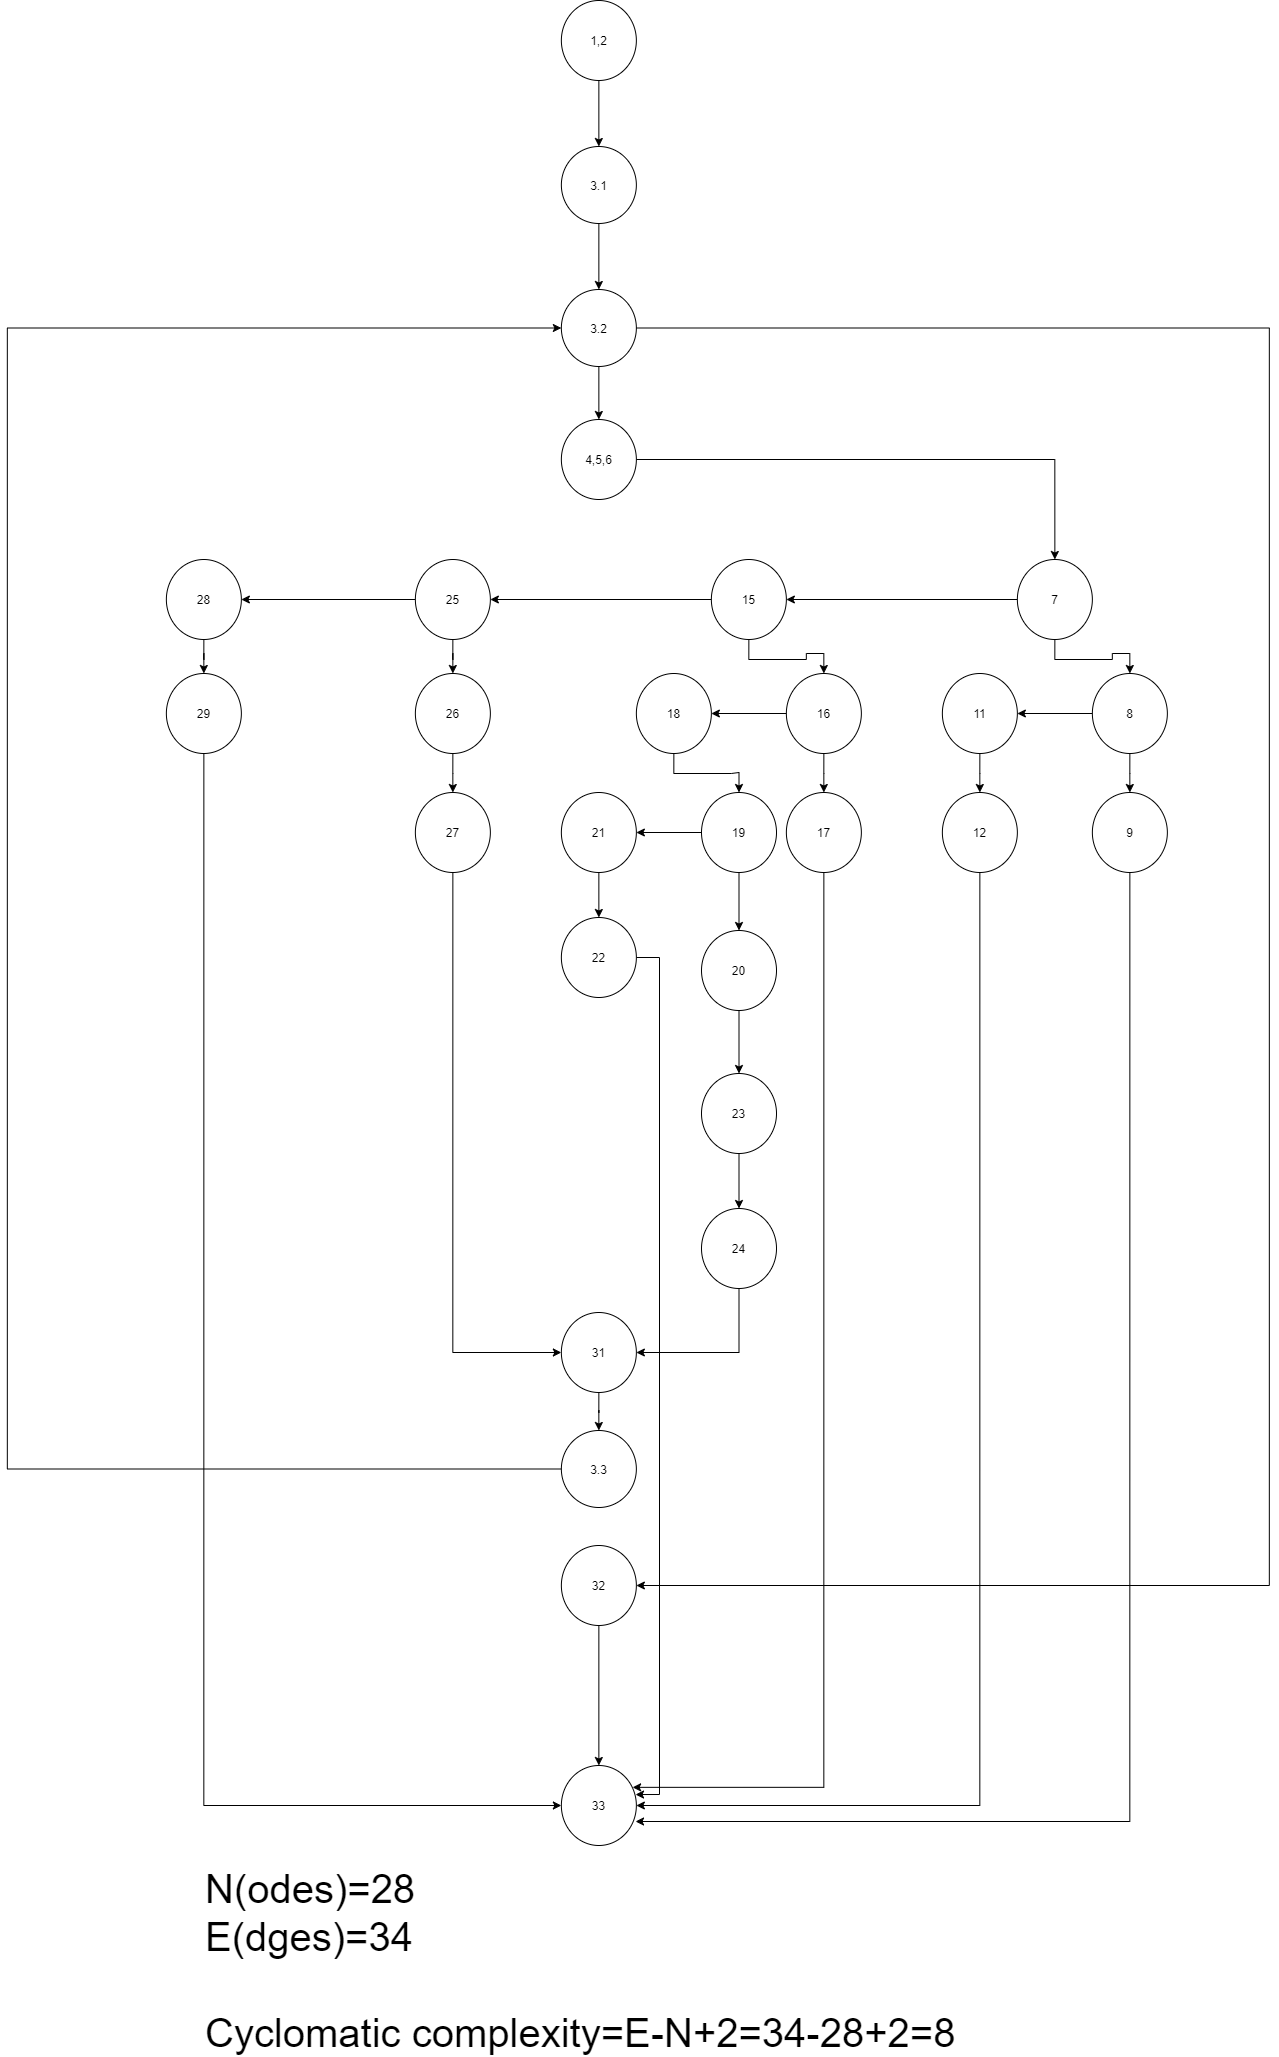

The diagram above was exported from draw.io. Its source (the exported page's mxGraphModel, read from the mxfile embedded in the PNG):
<mxGraphModel dx="3620" dy="1270" grid="0" gridSize="10" guides="1" tooltips="1" connect="1" arrows="1" fold="1" page="1" pageScale="1" pageWidth="850" pageHeight="1100" math="0" shadow="0">
  <root>
    <mxCell id="0" />
    <mxCell id="1" parent="0" />
    <mxCell id="5d5hj7Jq3VzxcI7t6R_E-3" style="edgeStyle=orthogonalEdgeStyle;rounded=0;orthogonalLoop=1;jettySize=auto;html=1;exitX=0.5;exitY=1;exitDx=0;exitDy=0;entryX=0.5;entryY=0;entryDx=0;entryDy=0;" parent="1" source="5d5hj7Jq3VzxcI7t6R_E-1" target="5d5hj7Jq3VzxcI7t6R_E-73" edge="1">
      <mxGeometry relative="1" as="geometry">
        <mxPoint x="93.86000000000001" y="179" as="targetPoint" />
      </mxGeometry>
    </mxCell>
    <mxCell id="5d5hj7Jq3VzxcI7t6R_E-1" value="1,2" style="ellipse;whiteSpace=wrap;html=1;" parent="1" vertex="1">
      <mxGeometry x="-49.139999999999986" y="67" width="75" height="80" as="geometry" />
    </mxCell>
    <mxCell id="5d5hj7Jq3VzxcI7t6R_E-9" style="edgeStyle=orthogonalEdgeStyle;rounded=0;orthogonalLoop=1;jettySize=auto;html=1;entryX=0.5;entryY=0;entryDx=0;entryDy=0;" parent="1" source="5d5hj7Jq3VzxcI7t6R_E-2" target="5d5hj7Jq3VzxcI7t6R_E-4" edge="1">
      <mxGeometry relative="1" as="geometry" />
    </mxCell>
    <mxCell id="5d5hj7Jq3VzxcI7t6R_E-72" style="edgeStyle=orthogonalEdgeStyle;rounded=0;orthogonalLoop=1;jettySize=auto;html=1;entryX=1;entryY=0.5;entryDx=0;entryDy=0;" parent="1" source="5d5hj7Jq3VzxcI7t6R_E-2" target="5d5hj7Jq3VzxcI7t6R_E-68" edge="1">
      <mxGeometry relative="1" as="geometry">
        <mxPoint x="686.4314285714288" y="1299.571428571429" as="targetPoint" />
        <Array as="points">
          <mxPoint x="658.86" y="395" />
          <mxPoint x="658.86" y="1652" />
        </Array>
      </mxGeometry>
    </mxCell>
    <mxCell id="5d5hj7Jq3VzxcI7t6R_E-2" value="3.2" style="ellipse;whiteSpace=wrap;html=1;" parent="1" vertex="1">
      <mxGeometry x="-49.139999999999986" y="356" width="75" height="77" as="geometry" />
    </mxCell>
    <mxCell id="5d5hj7Jq3VzxcI7t6R_E-10" style="edgeStyle=orthogonalEdgeStyle;rounded=0;orthogonalLoop=1;jettySize=auto;html=1;entryX=0.5;entryY=0;entryDx=0;entryDy=0;" parent="1" source="5d5hj7Jq3VzxcI7t6R_E-4" target="5d5hj7Jq3VzxcI7t6R_E-5" edge="1">
      <mxGeometry relative="1" as="geometry" />
    </mxCell>
    <mxCell id="5d5hj7Jq3VzxcI7t6R_E-4" value="4,5,6" style="ellipse;whiteSpace=wrap;html=1;" parent="1" vertex="1">
      <mxGeometry x="-49.139999999999986" y="486" width="75" height="80" as="geometry" />
    </mxCell>
    <mxCell id="5d5hj7Jq3VzxcI7t6R_E-16" style="edgeStyle=orthogonalEdgeStyle;rounded=0;orthogonalLoop=1;jettySize=auto;html=1;entryX=0.5;entryY=0;entryDx=0;entryDy=0;" parent="1" source="5d5hj7Jq3VzxcI7t6R_E-5" target="5d5hj7Jq3VzxcI7t6R_E-14" edge="1">
      <mxGeometry relative="1" as="geometry" />
    </mxCell>
    <mxCell id="1sGzA0Z9JkB_rGRI_w8t-1" style="edgeStyle=orthogonalEdgeStyle;rounded=0;orthogonalLoop=1;jettySize=auto;html=1;entryX=1;entryY=0.5;entryDx=0;entryDy=0;" edge="1" parent="1" source="5d5hj7Jq3VzxcI7t6R_E-5" target="5d5hj7Jq3VzxcI7t6R_E-6">
      <mxGeometry relative="1" as="geometry" />
    </mxCell>
    <mxCell id="5d5hj7Jq3VzxcI7t6R_E-5" value="7" style="ellipse;whiteSpace=wrap;html=1;" parent="1" vertex="1">
      <mxGeometry x="406.86" y="626" width="75" height="80" as="geometry" />
    </mxCell>
    <mxCell id="1sGzA0Z9JkB_rGRI_w8t-2" style="edgeStyle=orthogonalEdgeStyle;rounded=0;orthogonalLoop=1;jettySize=auto;html=1;entryX=1;entryY=0.5;entryDx=0;entryDy=0;" edge="1" parent="1" source="5d5hj7Jq3VzxcI7t6R_E-6" target="5d5hj7Jq3VzxcI7t6R_E-7">
      <mxGeometry relative="1" as="geometry" />
    </mxCell>
    <mxCell id="1sGzA0Z9JkB_rGRI_w8t-7" style="edgeStyle=orthogonalEdgeStyle;rounded=0;orthogonalLoop=1;jettySize=auto;html=1;entryX=0.5;entryY=0;entryDx=0;entryDy=0;" edge="1" parent="1" source="5d5hj7Jq3VzxcI7t6R_E-6" target="5d5hj7Jq3VzxcI7t6R_E-33">
      <mxGeometry relative="1" as="geometry" />
    </mxCell>
    <mxCell id="5d5hj7Jq3VzxcI7t6R_E-6" value="15" style="ellipse;whiteSpace=wrap;html=1;" parent="1" vertex="1">
      <mxGeometry x="100.86000000000001" y="626" width="75" height="80" as="geometry" />
    </mxCell>
    <mxCell id="5d5hj7Jq3VzxcI7t6R_E-56" style="edgeStyle=orthogonalEdgeStyle;rounded=0;orthogonalLoop=1;jettySize=auto;html=1;" parent="1" source="5d5hj7Jq3VzxcI7t6R_E-7" target="5d5hj7Jq3VzxcI7t6R_E-54" edge="1">
      <mxGeometry relative="1" as="geometry" />
    </mxCell>
    <mxCell id="1sGzA0Z9JkB_rGRI_w8t-3" style="edgeStyle=orthogonalEdgeStyle;rounded=0;orthogonalLoop=1;jettySize=auto;html=1;" edge="1" parent="1" source="5d5hj7Jq3VzxcI7t6R_E-7" target="5d5hj7Jq3VzxcI7t6R_E-8">
      <mxGeometry relative="1" as="geometry" />
    </mxCell>
    <mxCell id="5d5hj7Jq3VzxcI7t6R_E-7" value="25" style="ellipse;whiteSpace=wrap;html=1;" parent="1" vertex="1">
      <mxGeometry x="-195.14" y="626" width="75" height="80" as="geometry" />
    </mxCell>
    <mxCell id="5d5hj7Jq3VzxcI7t6R_E-63" style="edgeStyle=orthogonalEdgeStyle;rounded=0;orthogonalLoop=1;jettySize=auto;html=1;entryX=0.5;entryY=0;entryDx=0;entryDy=0;" parent="1" source="5d5hj7Jq3VzxcI7t6R_E-8" target="5d5hj7Jq3VzxcI7t6R_E-61" edge="1">
      <mxGeometry relative="1" as="geometry" />
    </mxCell>
    <mxCell id="5d5hj7Jq3VzxcI7t6R_E-8" value="28" style="ellipse;whiteSpace=wrap;html=1;" parent="1" vertex="1">
      <mxGeometry x="-444.14" y="626" width="75" height="80" as="geometry" />
    </mxCell>
    <mxCell id="5d5hj7Jq3VzxcI7t6R_E-24" style="edgeStyle=orthogonalEdgeStyle;rounded=0;orthogonalLoop=1;jettySize=auto;html=1;" parent="1" source="5d5hj7Jq3VzxcI7t6R_E-14" target="5d5hj7Jq3VzxcI7t6R_E-18" edge="1">
      <mxGeometry relative="1" as="geometry" />
    </mxCell>
    <mxCell id="1sGzA0Z9JkB_rGRI_w8t-6" style="edgeStyle=orthogonalEdgeStyle;rounded=0;orthogonalLoop=1;jettySize=auto;html=1;entryX=1;entryY=0.5;entryDx=0;entryDy=0;" edge="1" parent="1" source="5d5hj7Jq3VzxcI7t6R_E-14" target="5d5hj7Jq3VzxcI7t6R_E-15">
      <mxGeometry relative="1" as="geometry" />
    </mxCell>
    <mxCell id="5d5hj7Jq3VzxcI7t6R_E-14" value="8" style="ellipse;whiteSpace=wrap;html=1;" parent="1" vertex="1">
      <mxGeometry x="481.86" y="740" width="75" height="80" as="geometry" />
    </mxCell>
    <mxCell id="5d5hj7Jq3VzxcI7t6R_E-22" style="edgeStyle=orthogonalEdgeStyle;rounded=0;orthogonalLoop=1;jettySize=auto;html=1;" parent="1" source="5d5hj7Jq3VzxcI7t6R_E-15" target="5d5hj7Jq3VzxcI7t6R_E-20" edge="1">
      <mxGeometry relative="1" as="geometry" />
    </mxCell>
    <mxCell id="5d5hj7Jq3VzxcI7t6R_E-15" value="11" style="ellipse;whiteSpace=wrap;html=1;" parent="1" vertex="1">
      <mxGeometry x="331.86" y="740" width="75" height="80" as="geometry" />
    </mxCell>
    <mxCell id="5d5hj7Jq3VzxcI7t6R_E-25" style="edgeStyle=orthogonalEdgeStyle;rounded=0;orthogonalLoop=1;jettySize=auto;html=1;entryX=0.989;entryY=0.7;entryDx=0;entryDy=0;entryPerimeter=0;" parent="1" source="5d5hj7Jq3VzxcI7t6R_E-18" target="5d5hj7Jq3VzxcI7t6R_E-69" edge="1">
      <mxGeometry relative="1" as="geometry">
        <mxPoint x="519" y="1601" as="targetPoint" />
        <Array as="points">
          <mxPoint x="519" y="1888" />
        </Array>
      </mxGeometry>
    </mxCell>
    <mxCell id="5d5hj7Jq3VzxcI7t6R_E-18" value="9" style="ellipse;whiteSpace=wrap;html=1;" parent="1" vertex="1">
      <mxGeometry x="481.86" y="859" width="75" height="80" as="geometry" />
    </mxCell>
    <mxCell id="5d5hj7Jq3VzxcI7t6R_E-23" style="edgeStyle=orthogonalEdgeStyle;rounded=0;orthogonalLoop=1;jettySize=auto;html=1;entryX=1;entryY=0.5;entryDx=0;entryDy=0;" parent="1" source="5d5hj7Jq3VzxcI7t6R_E-20" target="5d5hj7Jq3VzxcI7t6R_E-69" edge="1">
      <mxGeometry relative="1" as="geometry">
        <mxPoint x="369.3600000000001" y="988" as="targetPoint" />
        <Array as="points">
          <mxPoint x="369" y="1872" />
        </Array>
      </mxGeometry>
    </mxCell>
    <mxCell id="5d5hj7Jq3VzxcI7t6R_E-20" value="12" style="ellipse;whiteSpace=wrap;html=1;" parent="1" vertex="1">
      <mxGeometry x="331.86" y="859" width="75" height="80" as="geometry" />
    </mxCell>
    <mxCell id="5d5hj7Jq3VzxcI7t6R_E-38" style="edgeStyle=orthogonalEdgeStyle;rounded=0;orthogonalLoop=1;jettySize=auto;html=1;entryX=0.5;entryY=0;entryDx=0;entryDy=0;" parent="1" source="5d5hj7Jq3VzxcI7t6R_E-33" target="5d5hj7Jq3VzxcI7t6R_E-35" edge="1">
      <mxGeometry relative="1" as="geometry" />
    </mxCell>
    <mxCell id="1sGzA0Z9JkB_rGRI_w8t-11" style="edgeStyle=orthogonalEdgeStyle;rounded=0;orthogonalLoop=1;jettySize=auto;html=1;" edge="1" parent="1" source="5d5hj7Jq3VzxcI7t6R_E-33" target="5d5hj7Jq3VzxcI7t6R_E-34">
      <mxGeometry relative="1" as="geometry" />
    </mxCell>
    <mxCell id="5d5hj7Jq3VzxcI7t6R_E-33" value="16" style="ellipse;whiteSpace=wrap;html=1;" parent="1" vertex="1">
      <mxGeometry x="175.86" y="740" width="75" height="80" as="geometry" />
    </mxCell>
    <mxCell id="1sGzA0Z9JkB_rGRI_w8t-12" style="edgeStyle=orthogonalEdgeStyle;rounded=0;orthogonalLoop=1;jettySize=auto;html=1;entryX=0.5;entryY=0;entryDx=0;entryDy=0;" edge="1" parent="1" source="5d5hj7Jq3VzxcI7t6R_E-34" target="5d5hj7Jq3VzxcI7t6R_E-39">
      <mxGeometry relative="1" as="geometry" />
    </mxCell>
    <mxCell id="5d5hj7Jq3VzxcI7t6R_E-34" value="18" style="ellipse;whiteSpace=wrap;html=1;" parent="1" vertex="1">
      <mxGeometry x="25.86" y="740" width="75" height="80" as="geometry" />
    </mxCell>
    <mxCell id="5d5hj7Jq3VzxcI7t6R_E-48" style="edgeStyle=orthogonalEdgeStyle;rounded=0;orthogonalLoop=1;jettySize=auto;html=1;entryX=0.95;entryY=0.273;entryDx=0;entryDy=0;entryPerimeter=0;" parent="1" source="5d5hj7Jq3VzxcI7t6R_E-35" target="5d5hj7Jq3VzxcI7t6R_E-69" edge="1">
      <mxGeometry relative="1" as="geometry">
        <mxPoint x="63.860000000000014" y="1864" as="targetPoint" />
        <Array as="points">
          <mxPoint x="213" y="1854" />
        </Array>
      </mxGeometry>
    </mxCell>
    <mxCell id="5d5hj7Jq3VzxcI7t6R_E-35" value="17" style="ellipse;whiteSpace=wrap;html=1;" parent="1" vertex="1">
      <mxGeometry x="175.86" y="859" width="75" height="80" as="geometry" />
    </mxCell>
    <mxCell id="5d5hj7Jq3VzxcI7t6R_E-45" style="edgeStyle=orthogonalEdgeStyle;rounded=0;orthogonalLoop=1;jettySize=auto;html=1;" parent="1" source="5d5hj7Jq3VzxcI7t6R_E-39" target="5d5hj7Jq3VzxcI7t6R_E-43" edge="1">
      <mxGeometry relative="1" as="geometry" />
    </mxCell>
    <mxCell id="1sGzA0Z9JkB_rGRI_w8t-15" style="edgeStyle=orthogonalEdgeStyle;rounded=0;orthogonalLoop=1;jettySize=auto;html=1;entryX=1;entryY=0.5;entryDx=0;entryDy=0;" edge="1" parent="1" source="5d5hj7Jq3VzxcI7t6R_E-39" target="5d5hj7Jq3VzxcI7t6R_E-40">
      <mxGeometry relative="1" as="geometry" />
    </mxCell>
    <mxCell id="5d5hj7Jq3VzxcI7t6R_E-39" value="19" style="ellipse;whiteSpace=wrap;html=1;" parent="1" vertex="1">
      <mxGeometry x="90.99999999999999" y="859" width="75" height="80" as="geometry" />
    </mxCell>
    <mxCell id="5d5hj7Jq3VzxcI7t6R_E-46" style="edgeStyle=orthogonalEdgeStyle;rounded=0;orthogonalLoop=1;jettySize=auto;html=1;" parent="1" source="5d5hj7Jq3VzxcI7t6R_E-40" target="5d5hj7Jq3VzxcI7t6R_E-44" edge="1">
      <mxGeometry relative="1" as="geometry" />
    </mxCell>
    <mxCell id="5d5hj7Jq3VzxcI7t6R_E-40" value="21" style="ellipse;whiteSpace=wrap;html=1;" parent="1" vertex="1">
      <mxGeometry x="-49.139999999999986" y="859" width="75" height="80" as="geometry" />
    </mxCell>
    <mxCell id="XdVwBa4iFZsN4IHlKXlH-1" style="edgeStyle=orthogonalEdgeStyle;rounded=0;orthogonalLoop=1;jettySize=auto;html=1;entryX=0.5;entryY=0;entryDx=0;entryDy=0;" parent="1" source="5d5hj7Jq3VzxcI7t6R_E-43" target="5d5hj7Jq3VzxcI7t6R_E-49" edge="1">
      <mxGeometry relative="1" as="geometry" />
    </mxCell>
    <mxCell id="5d5hj7Jq3VzxcI7t6R_E-43" value="20&lt;span style=&quot;color: rgba(0 , 0 , 0 , 0) ; font-family: monospace ; font-size: 0px&quot;&gt;%3CmxGraphModel%3E%3Croot%3E%3CmxCell%20id%3D%220%22%2F%3E%3CmxCell%20id%3D%221%22%20parent%3D%220%22%2F%3E%3CmxCell%20id%3D%222%22%20value%3D%2215%22%20style%3D%22ellipse%3BwhiteSpace%3Dwrap%3Bhtml%3D1%3B%22%20vertex%3D%221%22%20parent%3D%221%22%3E%3CmxGeometry%20x%3D%22478%22%20y%3D%22466%22%20width%3D%2275%22%20height%3D%2280%22%20as%3D%22geometry%22%2F%3E%3C%2FmxCell%3E%3C%2Froot%3E%3C%2FmxGraphModel%3E&lt;/span&gt;" style="ellipse;whiteSpace=wrap;html=1;" parent="1" vertex="1">
      <mxGeometry x="90.99999999999999" y="997" width="75" height="80" as="geometry" />
    </mxCell>
    <mxCell id="5d5hj7Jq3VzxcI7t6R_E-51" style="edgeStyle=orthogonalEdgeStyle;rounded=0;orthogonalLoop=1;jettySize=auto;html=1;entryX=0.989;entryY=0.363;entryDx=0;entryDy=0;entryPerimeter=0;" parent="1" source="5d5hj7Jq3VzxcI7t6R_E-44" target="5d5hj7Jq3VzxcI7t6R_E-69" edge="1">
      <mxGeometry relative="1" as="geometry">
        <mxPoint x="275.86" y="1842" as="targetPoint" />
        <Array as="points">
          <mxPoint x="49" y="1024" />
          <mxPoint x="49" y="1861" />
        </Array>
      </mxGeometry>
    </mxCell>
    <mxCell id="5d5hj7Jq3VzxcI7t6R_E-44" value="22" style="ellipse;whiteSpace=wrap;html=1;" parent="1" vertex="1">
      <mxGeometry x="-49.139999999999986" y="984" width="75" height="80" as="geometry" />
    </mxCell>
    <mxCell id="1sGzA0Z9JkB_rGRI_w8t-14" style="edgeStyle=orthogonalEdgeStyle;rounded=0;orthogonalLoop=1;jettySize=auto;html=1;entryX=1;entryY=0.5;entryDx=0;entryDy=0;" edge="1" parent="1" source="5d5hj7Jq3VzxcI7t6R_E-47" target="5d5hj7Jq3VzxcI7t6R_E-58">
      <mxGeometry relative="1" as="geometry">
        <Array as="points">
          <mxPoint x="129" y="1419" />
        </Array>
      </mxGeometry>
    </mxCell>
    <mxCell id="5d5hj7Jq3VzxcI7t6R_E-47" value="24" style="ellipse;whiteSpace=wrap;html=1;" parent="1" vertex="1">
      <mxGeometry x="91" y="1275" width="75" height="80" as="geometry" />
    </mxCell>
    <mxCell id="1sGzA0Z9JkB_rGRI_w8t-13" style="edgeStyle=orthogonalEdgeStyle;rounded=0;orthogonalLoop=1;jettySize=auto;html=1;entryX=0.5;entryY=0;entryDx=0;entryDy=0;" edge="1" parent="1" source="5d5hj7Jq3VzxcI7t6R_E-49" target="5d5hj7Jq3VzxcI7t6R_E-47">
      <mxGeometry relative="1" as="geometry" />
    </mxCell>
    <mxCell id="5d5hj7Jq3VzxcI7t6R_E-49" value="23" style="ellipse;whiteSpace=wrap;html=1;" parent="1" vertex="1">
      <mxGeometry x="90.99999999999999" y="1140" width="75" height="80" as="geometry" />
    </mxCell>
    <mxCell id="5d5hj7Jq3VzxcI7t6R_E-57" style="edgeStyle=orthogonalEdgeStyle;rounded=0;orthogonalLoop=1;jettySize=auto;html=1;" parent="1" source="5d5hj7Jq3VzxcI7t6R_E-54" target="5d5hj7Jq3VzxcI7t6R_E-55" edge="1">
      <mxGeometry relative="1" as="geometry" />
    </mxCell>
    <mxCell id="5d5hj7Jq3VzxcI7t6R_E-54" value="26" style="ellipse;whiteSpace=wrap;html=1;" parent="1" vertex="1">
      <mxGeometry x="-195.14" y="740" width="75" height="80" as="geometry" />
    </mxCell>
    <mxCell id="5d5hj7Jq3VzxcI7t6R_E-79" style="edgeStyle=orthogonalEdgeStyle;rounded=0;orthogonalLoop=1;jettySize=auto;html=1;entryX=0;entryY=0.5;entryDx=0;entryDy=0;" parent="1" source="5d5hj7Jq3VzxcI7t6R_E-55" target="5d5hj7Jq3VzxcI7t6R_E-58" edge="1">
      <mxGeometry relative="1" as="geometry">
        <Array as="points">
          <mxPoint x="-158.14" y="1419" />
        </Array>
      </mxGeometry>
    </mxCell>
    <mxCell id="5d5hj7Jq3VzxcI7t6R_E-55" value="27" style="ellipse;whiteSpace=wrap;html=1;" parent="1" vertex="1">
      <mxGeometry x="-195.14" y="859" width="75" height="80" as="geometry" />
    </mxCell>
    <mxCell id="5d5hj7Jq3VzxcI7t6R_E-76" style="edgeStyle=orthogonalEdgeStyle;rounded=0;orthogonalLoop=1;jettySize=auto;html=1;" parent="1" source="5d5hj7Jq3VzxcI7t6R_E-58" target="5d5hj7Jq3VzxcI7t6R_E-75" edge="1">
      <mxGeometry relative="1" as="geometry" />
    </mxCell>
    <mxCell id="5d5hj7Jq3VzxcI7t6R_E-58" value="31" style="ellipse;whiteSpace=wrap;html=1;" parent="1" vertex="1">
      <mxGeometry x="-49.139999999999986" y="1379" width="75" height="80" as="geometry" />
    </mxCell>
    <mxCell id="5d5hj7Jq3VzxcI7t6R_E-64" style="edgeStyle=orthogonalEdgeStyle;rounded=0;orthogonalLoop=1;jettySize=auto;html=1;entryX=0;entryY=0.5;entryDx=0;entryDy=0;" parent="1" source="5d5hj7Jq3VzxcI7t6R_E-61" target="5d5hj7Jq3VzxcI7t6R_E-69" edge="1">
      <mxGeometry relative="1" as="geometry">
        <mxPoint x="-407" y="1668" as="targetPoint" />
        <Array as="points">
          <mxPoint x="-407" y="1872" />
        </Array>
      </mxGeometry>
    </mxCell>
    <mxCell id="5d5hj7Jq3VzxcI7t6R_E-61" value="29" style="ellipse;whiteSpace=wrap;html=1;" parent="1" vertex="1">
      <mxGeometry x="-444.14" y="740" width="75" height="80" as="geometry" />
    </mxCell>
    <mxCell id="5d5hj7Jq3VzxcI7t6R_E-71" style="edgeStyle=orthogonalEdgeStyle;rounded=0;orthogonalLoop=1;jettySize=auto;html=1;entryX=0.5;entryY=0;entryDx=0;entryDy=0;" parent="1" source="5d5hj7Jq3VzxcI7t6R_E-68" target="5d5hj7Jq3VzxcI7t6R_E-69" edge="1">
      <mxGeometry relative="1" as="geometry" />
    </mxCell>
    <mxCell id="5d5hj7Jq3VzxcI7t6R_E-68" value="32" style="ellipse;whiteSpace=wrap;html=1;" parent="1" vertex="1">
      <mxGeometry x="-49.139999999999986" y="1612" width="75" height="80" as="geometry" />
    </mxCell>
    <mxCell id="5d5hj7Jq3VzxcI7t6R_E-69" value="33" style="ellipse;whiteSpace=wrap;html=1;" parent="1" vertex="1">
      <mxGeometry x="-49.139999999999986" y="1832" width="75" height="80" as="geometry" />
    </mxCell>
    <mxCell id="5d5hj7Jq3VzxcI7t6R_E-74" style="edgeStyle=orthogonalEdgeStyle;rounded=0;orthogonalLoop=1;jettySize=auto;html=1;entryX=0.5;entryY=0;entryDx=0;entryDy=0;" parent="1" source="5d5hj7Jq3VzxcI7t6R_E-73" target="5d5hj7Jq3VzxcI7t6R_E-2" edge="1">
      <mxGeometry relative="1" as="geometry" />
    </mxCell>
    <mxCell id="5d5hj7Jq3VzxcI7t6R_E-73" value="3.1" style="ellipse;whiteSpace=wrap;html=1;" parent="1" vertex="1">
      <mxGeometry x="-49.139999999999986" y="213" width="75" height="77" as="geometry" />
    </mxCell>
    <mxCell id="5d5hj7Jq3VzxcI7t6R_E-77" style="edgeStyle=orthogonalEdgeStyle;rounded=0;orthogonalLoop=1;jettySize=auto;html=1;entryX=0;entryY=0.5;entryDx=0;entryDy=0;" parent="1" source="5d5hj7Jq3VzxcI7t6R_E-75" target="5d5hj7Jq3VzxcI7t6R_E-2" edge="1">
      <mxGeometry relative="1" as="geometry">
        <mxPoint x="-631.8542857142853" y="1535.4999999999995" as="targetPoint" />
        <Array as="points">
          <mxPoint x="-603.14" y="1535.4999999999995" />
          <mxPoint x="-603.14" y="394" />
        </Array>
      </mxGeometry>
    </mxCell>
    <mxCell id="5d5hj7Jq3VzxcI7t6R_E-75" value="3.3" style="ellipse;whiteSpace=wrap;html=1;" parent="1" vertex="1">
      <mxGeometry x="-49.139999999999986" y="1497" width="75" height="77" as="geometry" />
    </mxCell>
    <mxCell id="5d5hj7Jq3VzxcI7t6R_E-80" value="N(odes)=28&lt;br&gt;E(dges)=34&lt;br&gt;&lt;br&gt;Cyclomatic complexity=E-N+2=34-28+2=8" style="text;html=1;strokeColor=none;fillColor=none;align=left;verticalAlign=middle;whiteSpace=wrap;rounded=0;fontSize=40;" parent="1" vertex="1">
      <mxGeometry x="-406.64" y="1954" width="790" height="146" as="geometry" />
    </mxCell>
  </root>
</mxGraphModel>